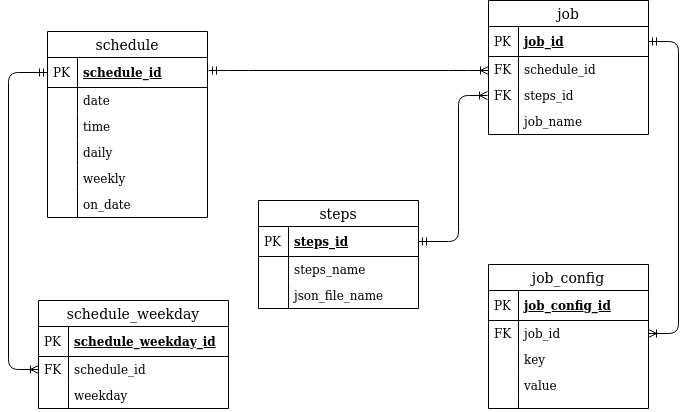

The diagram above was exported from draw.io. Its source (the exported page's mxGraphModel, read from the mxfile embedded in the PNG):
<mxGraphModel dx="1262" dy="655" grid="1" gridSize="10" guides="1" tooltips="1" connect="1" arrows="1" fold="1" page="1" pageScale="1" pageWidth="827" pageHeight="1169" math="0" shadow="0">
  <root>
    <mxCell id="WIyWlLk6GJQsqaUBKTNV-0" />
    <mxCell id="WIyWlLk6GJQsqaUBKTNV-1" parent="WIyWlLk6GJQsqaUBKTNV-0" />
    <mxCell id="u7zLEW4MZgUxcLms_x3K-83" value="" style="edgeStyle=entityRelationEdgeStyle;fontSize=12;html=1;endArrow=ERoneToMany;startArrow=ERmandOne;" parent="WIyWlLk6GJQsqaUBKTNV-1" source="u7zLEW4MZgUxcLms_x3K-27" target="u7zLEW4MZgUxcLms_x3K-74" edge="1">
      <mxGeometry width="100" height="100" relative="1" as="geometry">
        <mxPoint x="719" y="370" as="sourcePoint" />
        <mxPoint x="750" y="270" as="targetPoint" />
      </mxGeometry>
    </mxCell>
    <mxCell id="u7zLEW4MZgUxcLms_x3K-11" value="schedule" style="swimlane;fontStyle=0;childLayout=stackLayout;horizontal=1;startSize=26;horizontalStack=0;resizeParent=1;resizeParentMax=0;resizeLast=0;collapsible=1;marginBottom=0;align=center;fontSize=14;" parent="WIyWlLk6GJQsqaUBKTNV-1" vertex="1">
      <mxGeometry x="99" y="121" width="160" height="186" as="geometry">
        <mxRectangle x="410" y="120" width="90" height="26" as="alternateBounds" />
      </mxGeometry>
    </mxCell>
    <mxCell id="u7zLEW4MZgUxcLms_x3K-12" value="schedule_id" style="shape=partialRectangle;top=0;left=0;right=0;bottom=1;align=left;verticalAlign=middle;fillColor=none;spacingLeft=34;spacingRight=4;overflow=hidden;rotatable=0;points=[[0,0.5],[1,0.5]];portConstraint=eastwest;dropTarget=0;fontStyle=5;fontSize=12;" parent="u7zLEW4MZgUxcLms_x3K-11" vertex="1">
      <mxGeometry y="26" width="160" height="30" as="geometry" />
    </mxCell>
    <mxCell id="u7zLEW4MZgUxcLms_x3K-13" value="PK" style="shape=partialRectangle;top=0;left=0;bottom=0;fillColor=none;align=left;verticalAlign=middle;spacingLeft=4;spacingRight=4;overflow=hidden;rotatable=0;points=[];portConstraint=eastwest;part=1;fontSize=12;" parent="u7zLEW4MZgUxcLms_x3K-12" vertex="1" connectable="0">
      <mxGeometry width="30" height="30" as="geometry" />
    </mxCell>
    <mxCell id="u7zLEW4MZgUxcLms_x3K-16" value="date" style="shape=partialRectangle;top=0;left=0;right=0;bottom=0;align=left;verticalAlign=top;fillColor=none;spacingLeft=34;spacingRight=4;overflow=hidden;rotatable=0;points=[[0,0.5],[1,0.5]];portConstraint=eastwest;dropTarget=0;fontSize=12;" parent="u7zLEW4MZgUxcLms_x3K-11" vertex="1">
      <mxGeometry y="56" width="160" height="26" as="geometry" />
    </mxCell>
    <mxCell id="u7zLEW4MZgUxcLms_x3K-17" value="" style="shape=partialRectangle;top=0;left=0;bottom=0;fillColor=none;align=left;verticalAlign=top;spacingLeft=4;spacingRight=4;overflow=hidden;rotatable=0;points=[];portConstraint=eastwest;part=1;fontSize=12;" parent="u7zLEW4MZgUxcLms_x3K-16" vertex="1" connectable="0">
      <mxGeometry width="30" height="26" as="geometry" />
    </mxCell>
    <mxCell id="u7zLEW4MZgUxcLms_x3K-18" value="time" style="shape=partialRectangle;top=0;left=0;right=0;bottom=0;align=left;verticalAlign=top;fillColor=none;spacingLeft=34;spacingRight=4;overflow=hidden;rotatable=0;points=[[0,0.5],[1,0.5]];portConstraint=eastwest;dropTarget=0;fontSize=12;" parent="u7zLEW4MZgUxcLms_x3K-11" vertex="1">
      <mxGeometry y="82" width="160" height="26" as="geometry" />
    </mxCell>
    <mxCell id="u7zLEW4MZgUxcLms_x3K-19" value="" style="shape=partialRectangle;top=0;left=0;bottom=0;fillColor=none;align=left;verticalAlign=top;spacingLeft=4;spacingRight=4;overflow=hidden;rotatable=0;points=[];portConstraint=eastwest;part=1;fontSize=12;" parent="u7zLEW4MZgUxcLms_x3K-18" vertex="1" connectable="0">
      <mxGeometry width="30" height="26" as="geometry" />
    </mxCell>
    <mxCell id="u7zLEW4MZgUxcLms_x3K-24" value="daily" style="shape=partialRectangle;top=0;left=0;right=0;bottom=0;align=left;verticalAlign=top;fillColor=none;spacingLeft=34;spacingRight=4;overflow=hidden;rotatable=0;points=[[0,0.5],[1,0.5]];portConstraint=eastwest;dropTarget=0;fontSize=12;" parent="u7zLEW4MZgUxcLms_x3K-11" vertex="1">
      <mxGeometry y="108" width="160" height="26" as="geometry" />
    </mxCell>
    <mxCell id="u7zLEW4MZgUxcLms_x3K-25" value="" style="shape=partialRectangle;top=0;left=0;bottom=0;fillColor=none;align=left;verticalAlign=top;spacingLeft=4;spacingRight=4;overflow=hidden;rotatable=0;points=[];portConstraint=eastwest;part=1;fontSize=12;" parent="u7zLEW4MZgUxcLms_x3K-24" vertex="1" connectable="0">
      <mxGeometry width="30" height="26" as="geometry" />
    </mxCell>
    <mxCell id="YweqLLN5TTavvpAIkyfw-64" value="weekly" style="shape=partialRectangle;top=0;left=0;right=0;bottom=0;align=left;verticalAlign=top;fillColor=none;spacingLeft=34;spacingRight=4;overflow=hidden;rotatable=0;points=[[0,0.5],[1,0.5]];portConstraint=eastwest;dropTarget=0;fontSize=12;" vertex="1" parent="u7zLEW4MZgUxcLms_x3K-11">
      <mxGeometry y="134" width="160" height="26" as="geometry" />
    </mxCell>
    <mxCell id="YweqLLN5TTavvpAIkyfw-65" value="" style="shape=partialRectangle;top=0;left=0;bottom=0;fillColor=none;align=left;verticalAlign=top;spacingLeft=4;spacingRight=4;overflow=hidden;rotatable=0;points=[];portConstraint=eastwest;part=1;fontSize=12;" vertex="1" connectable="0" parent="YweqLLN5TTavvpAIkyfw-64">
      <mxGeometry width="30" height="26" as="geometry" />
    </mxCell>
    <mxCell id="YweqLLN5TTavvpAIkyfw-66" value="on_date" style="shape=partialRectangle;top=0;left=0;right=0;bottom=0;align=left;verticalAlign=top;fillColor=none;spacingLeft=34;spacingRight=4;overflow=hidden;rotatable=0;points=[[0,0.5],[1,0.5]];portConstraint=eastwest;dropTarget=0;fontSize=12;" vertex="1" parent="u7zLEW4MZgUxcLms_x3K-11">
      <mxGeometry y="160" width="160" height="26" as="geometry" />
    </mxCell>
    <mxCell id="YweqLLN5TTavvpAIkyfw-67" value="" style="shape=partialRectangle;top=0;left=0;bottom=0;fillColor=none;align=left;verticalAlign=top;spacingLeft=4;spacingRight=4;overflow=hidden;rotatable=0;points=[];portConstraint=eastwest;part=1;fontSize=12;" vertex="1" connectable="0" parent="YweqLLN5TTavvpAIkyfw-66">
      <mxGeometry width="30" height="26" as="geometry" />
    </mxCell>
    <mxCell id="u7zLEW4MZgUxcLms_x3K-40" value="steps" style="swimlane;fontStyle=0;childLayout=stackLayout;horizontal=1;startSize=26;horizontalStack=0;resizeParent=1;resizeParentMax=0;resizeLast=0;collapsible=1;marginBottom=0;align=center;fontSize=14;" parent="WIyWlLk6GJQsqaUBKTNV-1" vertex="1">
      <mxGeometry x="310" y="290" width="160" height="108" as="geometry" />
    </mxCell>
    <mxCell id="u7zLEW4MZgUxcLms_x3K-41" value="steps_id" style="shape=partialRectangle;top=0;left=0;right=0;bottom=1;align=left;verticalAlign=middle;fillColor=none;spacingLeft=34;spacingRight=4;overflow=hidden;rotatable=0;points=[[0,0.5],[1,0.5]];portConstraint=eastwest;dropTarget=0;fontStyle=5;fontSize=12;" parent="u7zLEW4MZgUxcLms_x3K-40" vertex="1">
      <mxGeometry y="26" width="160" height="30" as="geometry" />
    </mxCell>
    <mxCell id="u7zLEW4MZgUxcLms_x3K-42" value="PK" style="shape=partialRectangle;top=0;left=0;bottom=0;fillColor=none;align=left;verticalAlign=middle;spacingLeft=4;spacingRight=4;overflow=hidden;rotatable=0;points=[];portConstraint=eastwest;part=1;fontSize=12;" parent="u7zLEW4MZgUxcLms_x3K-41" vertex="1" connectable="0">
      <mxGeometry width="30" height="30" as="geometry" />
    </mxCell>
    <mxCell id="u7zLEW4MZgUxcLms_x3K-43" value="steps_name" style="shape=partialRectangle;top=0;left=0;right=0;bottom=0;align=left;verticalAlign=top;fillColor=none;spacingLeft=34;spacingRight=4;overflow=hidden;rotatable=0;points=[[0,0.5],[1,0.5]];portConstraint=eastwest;dropTarget=0;fontSize=12;" parent="u7zLEW4MZgUxcLms_x3K-40" vertex="1">
      <mxGeometry y="56" width="160" height="26" as="geometry" />
    </mxCell>
    <mxCell id="u7zLEW4MZgUxcLms_x3K-44" value="" style="shape=partialRectangle;top=0;left=0;bottom=0;fillColor=none;align=left;verticalAlign=top;spacingLeft=4;spacingRight=4;overflow=hidden;rotatable=0;points=[];portConstraint=eastwest;part=1;fontSize=12;" parent="u7zLEW4MZgUxcLms_x3K-43" vertex="1" connectable="0">
      <mxGeometry width="30" height="26" as="geometry" />
    </mxCell>
    <mxCell id="NZwgCwJZxzrfbSMgjG3K-43" value="json_file_name" style="shape=partialRectangle;top=0;left=0;right=0;bottom=0;align=left;verticalAlign=top;fillColor=none;spacingLeft=34;spacingRight=4;overflow=hidden;rotatable=0;points=[[0,0.5],[1,0.5]];portConstraint=eastwest;dropTarget=0;fontSize=12;" parent="u7zLEW4MZgUxcLms_x3K-40" vertex="1">
      <mxGeometry y="82" width="160" height="26" as="geometry" />
    </mxCell>
    <mxCell id="NZwgCwJZxzrfbSMgjG3K-44" value="" style="shape=partialRectangle;top=0;left=0;bottom=0;fillColor=none;align=left;verticalAlign=top;spacingLeft=4;spacingRight=4;overflow=hidden;rotatable=0;points=[];portConstraint=eastwest;part=1;fontSize=12;" parent="NZwgCwJZxzrfbSMgjG3K-43" vertex="1" connectable="0">
      <mxGeometry width="30" height="26" as="geometry" />
    </mxCell>
    <mxCell id="YweqLLN5TTavvpAIkyfw-53" value="schedule_weekday" style="swimlane;fontStyle=0;childLayout=stackLayout;horizontal=1;startSize=26;horizontalStack=0;resizeParent=1;resizeParentMax=0;resizeLast=0;collapsible=1;marginBottom=0;align=center;fontSize=14;" vertex="1" parent="WIyWlLk6GJQsqaUBKTNV-1">
      <mxGeometry x="90" y="390" width="190" height="108" as="geometry">
        <mxRectangle x="410" y="120" width="90" height="26" as="alternateBounds" />
      </mxGeometry>
    </mxCell>
    <mxCell id="YweqLLN5TTavvpAIkyfw-54" value="schedule_weekday_id" style="shape=partialRectangle;top=0;left=0;right=0;bottom=1;align=left;verticalAlign=middle;fillColor=none;spacingLeft=34;spacingRight=4;overflow=hidden;rotatable=0;points=[[0,0.5],[1,0.5]];portConstraint=eastwest;dropTarget=0;fontStyle=5;fontSize=12;" vertex="1" parent="YweqLLN5TTavvpAIkyfw-53">
      <mxGeometry y="26" width="190" height="30" as="geometry" />
    </mxCell>
    <mxCell id="YweqLLN5TTavvpAIkyfw-55" value="PK" style="shape=partialRectangle;top=0;left=0;bottom=0;fillColor=none;align=left;verticalAlign=middle;spacingLeft=4;spacingRight=4;overflow=hidden;rotatable=0;points=[];portConstraint=eastwest;part=1;fontSize=12;" vertex="1" connectable="0" parent="YweqLLN5TTavvpAIkyfw-54">
      <mxGeometry width="30" height="30" as="geometry" />
    </mxCell>
    <mxCell id="YweqLLN5TTavvpAIkyfw-56" value="schedule_id" style="shape=partialRectangle;top=0;left=0;right=0;bottom=0;align=left;verticalAlign=top;fillColor=none;spacingLeft=34;spacingRight=4;overflow=hidden;rotatable=0;points=[[0,0.5],[1,0.5]];portConstraint=eastwest;dropTarget=0;fontSize=12;" vertex="1" parent="YweqLLN5TTavvpAIkyfw-53">
      <mxGeometry y="56" width="190" height="26" as="geometry" />
    </mxCell>
    <mxCell id="YweqLLN5TTavvpAIkyfw-57" value="FK" style="shape=partialRectangle;top=0;left=0;bottom=0;fillColor=none;align=left;verticalAlign=top;spacingLeft=4;spacingRight=4;overflow=hidden;rotatable=0;points=[];portConstraint=eastwest;part=1;fontSize=12;" vertex="1" connectable="0" parent="YweqLLN5TTavvpAIkyfw-56">
      <mxGeometry width="30" height="26" as="geometry" />
    </mxCell>
    <mxCell id="YweqLLN5TTavvpAIkyfw-58" value="weekday" style="shape=partialRectangle;top=0;left=0;right=0;bottom=0;align=left;verticalAlign=top;fillColor=none;spacingLeft=34;spacingRight=4;overflow=hidden;rotatable=0;points=[[0,0.5],[1,0.5]];portConstraint=eastwest;dropTarget=0;fontSize=12;" vertex="1" parent="YweqLLN5TTavvpAIkyfw-53">
      <mxGeometry y="82" width="190" height="26" as="geometry" />
    </mxCell>
    <mxCell id="YweqLLN5TTavvpAIkyfw-59" value="" style="shape=partialRectangle;top=0;left=0;bottom=0;fillColor=none;align=left;verticalAlign=top;spacingLeft=4;spacingRight=4;overflow=hidden;rotatable=0;points=[];portConstraint=eastwest;part=1;fontSize=12;" vertex="1" connectable="0" parent="YweqLLN5TTavvpAIkyfw-58">
      <mxGeometry width="30" height="26" as="geometry" />
    </mxCell>
    <mxCell id="YweqLLN5TTavvpAIkyfw-70" value="" style="edgeStyle=entityRelationEdgeStyle;fontSize=12;html=1;endArrow=ERoneToMany;startArrow=ERmandOne;" edge="1" parent="WIyWlLk6GJQsqaUBKTNV-1">
      <mxGeometry width="100" height="100" relative="1" as="geometry">
        <mxPoint x="260" y="160" as="sourcePoint" />
        <mxPoint x="540" y="160" as="targetPoint" />
      </mxGeometry>
    </mxCell>
    <mxCell id="u7zLEW4MZgUxcLms_x3K-71" value="job_config" style="swimlane;fontStyle=0;childLayout=stackLayout;horizontal=1;startSize=26;horizontalStack=0;resizeParent=1;resizeParentMax=0;resizeLast=0;collapsible=1;marginBottom=0;align=center;fontSize=14;" parent="WIyWlLk6GJQsqaUBKTNV-1" vertex="1">
      <mxGeometry x="540" y="354" width="160" height="144" as="geometry">
        <mxRectangle x="539" y="281" width="100" height="26" as="alternateBounds" />
      </mxGeometry>
    </mxCell>
    <mxCell id="u7zLEW4MZgUxcLms_x3K-72" value="job_config_id" style="shape=partialRectangle;top=0;left=0;right=0;bottom=1;align=left;verticalAlign=middle;fillColor=none;spacingLeft=34;spacingRight=4;overflow=hidden;rotatable=0;points=[[0,0.5],[1,0.5]];portConstraint=eastwest;dropTarget=0;fontStyle=5;fontSize=12;" parent="u7zLEW4MZgUxcLms_x3K-71" vertex="1">
      <mxGeometry y="26" width="160" height="30" as="geometry" />
    </mxCell>
    <mxCell id="u7zLEW4MZgUxcLms_x3K-73" value="PK" style="shape=partialRectangle;top=0;left=0;bottom=0;fillColor=none;align=left;verticalAlign=middle;spacingLeft=4;spacingRight=4;overflow=hidden;rotatable=0;points=[];portConstraint=eastwest;part=1;fontSize=12;" parent="u7zLEW4MZgUxcLms_x3K-72" vertex="1" connectable="0">
      <mxGeometry width="30" height="30" as="geometry" />
    </mxCell>
    <mxCell id="u7zLEW4MZgUxcLms_x3K-74" value="job_id" style="shape=partialRectangle;top=0;left=0;right=0;bottom=0;align=left;verticalAlign=top;fillColor=none;spacingLeft=34;spacingRight=4;overflow=hidden;rotatable=0;points=[[0,0.5],[1,0.5]];portConstraint=eastwest;dropTarget=0;fontSize=12;" parent="u7zLEW4MZgUxcLms_x3K-71" vertex="1">
      <mxGeometry y="56" width="160" height="26" as="geometry" />
    </mxCell>
    <mxCell id="u7zLEW4MZgUxcLms_x3K-75" value="FK" style="shape=partialRectangle;top=0;left=0;bottom=0;fillColor=none;align=left;verticalAlign=top;spacingLeft=4;spacingRight=4;overflow=hidden;rotatable=0;points=[];portConstraint=eastwest;part=1;fontSize=12;" parent="u7zLEW4MZgUxcLms_x3K-74" vertex="1" connectable="0">
      <mxGeometry width="30" height="26" as="geometry" />
    </mxCell>
    <mxCell id="u7zLEW4MZgUxcLms_x3K-76" value="key" style="shape=partialRectangle;top=0;left=0;right=0;bottom=0;align=left;verticalAlign=top;fillColor=none;spacingLeft=34;spacingRight=4;overflow=hidden;rotatable=0;points=[[0,0.5],[1,0.5]];portConstraint=eastwest;dropTarget=0;fontSize=12;" parent="u7zLEW4MZgUxcLms_x3K-71" vertex="1">
      <mxGeometry y="82" width="160" height="26" as="geometry" />
    </mxCell>
    <mxCell id="u7zLEW4MZgUxcLms_x3K-77" value="" style="shape=partialRectangle;top=0;left=0;bottom=0;fillColor=none;align=left;verticalAlign=top;spacingLeft=4;spacingRight=4;overflow=hidden;rotatable=0;points=[];portConstraint=eastwest;part=1;fontSize=12;" parent="u7zLEW4MZgUxcLms_x3K-76" vertex="1" connectable="0">
      <mxGeometry width="30" height="26" as="geometry" />
    </mxCell>
    <mxCell id="u7zLEW4MZgUxcLms_x3K-78" value="value" style="shape=partialRectangle;top=0;left=0;right=0;bottom=0;align=left;verticalAlign=top;fillColor=none;spacingLeft=34;spacingRight=4;overflow=hidden;rotatable=0;points=[[0,0.5],[1,0.5]];portConstraint=eastwest;dropTarget=0;fontSize=12;" parent="u7zLEW4MZgUxcLms_x3K-71" vertex="1">
      <mxGeometry y="108" width="160" height="26" as="geometry" />
    </mxCell>
    <mxCell id="u7zLEW4MZgUxcLms_x3K-79" value="" style="shape=partialRectangle;top=0;left=0;bottom=0;fillColor=none;align=left;verticalAlign=top;spacingLeft=4;spacingRight=4;overflow=hidden;rotatable=0;points=[];portConstraint=eastwest;part=1;fontSize=12;" parent="u7zLEW4MZgUxcLms_x3K-78" vertex="1" connectable="0">
      <mxGeometry width="30" height="26" as="geometry" />
    </mxCell>
    <mxCell id="u7zLEW4MZgUxcLms_x3K-80" value="" style="shape=partialRectangle;top=0;left=0;right=0;bottom=0;align=left;verticalAlign=top;fillColor=none;spacingLeft=34;spacingRight=4;overflow=hidden;rotatable=0;points=[[0,0.5],[1,0.5]];portConstraint=eastwest;dropTarget=0;fontSize=12;" parent="u7zLEW4MZgUxcLms_x3K-71" vertex="1">
      <mxGeometry y="134" width="160" height="10" as="geometry" />
    </mxCell>
    <mxCell id="u7zLEW4MZgUxcLms_x3K-81" value="" style="shape=partialRectangle;top=0;left=0;bottom=0;fillColor=none;align=left;verticalAlign=top;spacingLeft=4;spacingRight=4;overflow=hidden;rotatable=0;points=[];portConstraint=eastwest;part=1;fontSize=12;" parent="u7zLEW4MZgUxcLms_x3K-80" vertex="1" connectable="0">
      <mxGeometry width="30" height="10" as="geometry" />
    </mxCell>
    <mxCell id="u7zLEW4MZgUxcLms_x3K-26" value="job" style="swimlane;fontStyle=0;childLayout=stackLayout;horizontal=1;startSize=26;horizontalStack=0;resizeParent=1;resizeParentMax=0;resizeLast=0;collapsible=1;marginBottom=0;align=center;fontSize=14;" parent="WIyWlLk6GJQsqaUBKTNV-1" vertex="1">
      <mxGeometry x="540" y="90" width="160" height="134" as="geometry">
        <mxRectangle x="410" y="120" width="90" height="26" as="alternateBounds" />
      </mxGeometry>
    </mxCell>
    <mxCell id="u7zLEW4MZgUxcLms_x3K-27" value="job_id" style="shape=partialRectangle;top=0;left=0;right=0;bottom=1;align=left;verticalAlign=middle;fillColor=none;spacingLeft=34;spacingRight=4;overflow=hidden;rotatable=0;points=[[0,0.5],[1,0.5]];portConstraint=eastwest;dropTarget=0;fontStyle=5;fontSize=12;" parent="u7zLEW4MZgUxcLms_x3K-26" vertex="1">
      <mxGeometry y="26" width="160" height="30" as="geometry" />
    </mxCell>
    <mxCell id="u7zLEW4MZgUxcLms_x3K-28" value="PK" style="shape=partialRectangle;top=0;left=0;bottom=0;fillColor=none;align=left;verticalAlign=middle;spacingLeft=4;spacingRight=4;overflow=hidden;rotatable=0;points=[];portConstraint=eastwest;part=1;fontSize=12;" parent="u7zLEW4MZgUxcLms_x3K-27" vertex="1" connectable="0">
      <mxGeometry width="30" height="30" as="geometry" />
    </mxCell>
    <mxCell id="u7zLEW4MZgUxcLms_x3K-29" value="schedule_id" style="shape=partialRectangle;top=0;left=0;right=0;bottom=0;align=left;verticalAlign=top;fillColor=none;spacingLeft=34;spacingRight=4;overflow=hidden;rotatable=0;points=[[0,0.5],[1,0.5]];portConstraint=eastwest;dropTarget=0;fontSize=12;" parent="u7zLEW4MZgUxcLms_x3K-26" vertex="1">
      <mxGeometry y="56" width="160" height="26" as="geometry" />
    </mxCell>
    <mxCell id="u7zLEW4MZgUxcLms_x3K-30" value="FK" style="shape=partialRectangle;top=0;left=0;bottom=0;fillColor=none;align=left;verticalAlign=top;spacingLeft=4;spacingRight=4;overflow=hidden;rotatable=0;points=[];portConstraint=eastwest;part=1;fontSize=12;" parent="u7zLEW4MZgUxcLms_x3K-29" vertex="1" connectable="0">
      <mxGeometry width="30" height="26" as="geometry" />
    </mxCell>
    <mxCell id="YweqLLN5TTavvpAIkyfw-51" value="steps_id" style="shape=partialRectangle;top=0;left=0;right=0;bottom=0;align=left;verticalAlign=top;fillColor=none;spacingLeft=34;spacingRight=4;overflow=hidden;rotatable=0;points=[[0,0.5],[1,0.5]];portConstraint=eastwest;dropTarget=0;fontSize=12;" vertex="1" parent="u7zLEW4MZgUxcLms_x3K-26">
      <mxGeometry y="82" width="160" height="26" as="geometry" />
    </mxCell>
    <mxCell id="YweqLLN5TTavvpAIkyfw-52" value="FK" style="shape=partialRectangle;top=0;left=0;bottom=0;fillColor=none;align=left;verticalAlign=top;spacingLeft=4;spacingRight=4;overflow=hidden;rotatable=0;points=[];portConstraint=eastwest;part=1;fontSize=12;" vertex="1" connectable="0" parent="YweqLLN5TTavvpAIkyfw-51">
      <mxGeometry width="30" height="26" as="geometry" />
    </mxCell>
    <mxCell id="YweqLLN5TTavvpAIkyfw-68" value="job_name" style="shape=partialRectangle;top=0;left=0;right=0;bottom=0;align=left;verticalAlign=top;fillColor=none;spacingLeft=34;spacingRight=4;overflow=hidden;rotatable=0;points=[[0,0.5],[1,0.5]];portConstraint=eastwest;dropTarget=0;fontSize=12;" vertex="1" parent="u7zLEW4MZgUxcLms_x3K-26">
      <mxGeometry y="108" width="160" height="26" as="geometry" />
    </mxCell>
    <mxCell id="YweqLLN5TTavvpAIkyfw-69" value="" style="shape=partialRectangle;top=0;left=0;bottom=0;fillColor=none;align=left;verticalAlign=top;spacingLeft=4;spacingRight=4;overflow=hidden;rotatable=0;points=[];portConstraint=eastwest;part=1;fontSize=12;" vertex="1" connectable="0" parent="YweqLLN5TTavvpAIkyfw-68">
      <mxGeometry width="30" height="26" as="geometry" />
    </mxCell>
    <mxCell id="YweqLLN5TTavvpAIkyfw-73" value="" style="edgeStyle=orthogonalEdgeStyle;fontSize=12;html=1;endArrow=ERoneToMany;startArrow=ERmandOne;entryX=0;entryY=0.5;entryDx=0;entryDy=0;exitX=0;exitY=0.5;exitDx=0;exitDy=0;" edge="1" parent="WIyWlLk6GJQsqaUBKTNV-1" source="u7zLEW4MZgUxcLms_x3K-12" target="YweqLLN5TTavvpAIkyfw-56">
      <mxGeometry width="100" height="100" relative="1" as="geometry">
        <mxPoint x="30" y="160" as="sourcePoint" />
        <mxPoint x="150" y="354" as="targetPoint" />
        <Array as="points">
          <mxPoint x="60" y="162" />
          <mxPoint x="60" y="459" />
        </Array>
      </mxGeometry>
    </mxCell>
    <mxCell id="YweqLLN5TTavvpAIkyfw-74" value="" style="edgeStyle=orthogonalEdgeStyle;fontSize=12;html=1;endArrow=ERoneToMany;startArrow=ERmandOne;exitX=1;exitY=0.5;exitDx=0;exitDy=0;" edge="1" parent="WIyWlLk6GJQsqaUBKTNV-1" source="u7zLEW4MZgUxcLms_x3K-41">
      <mxGeometry width="100" height="100" relative="1" as="geometry">
        <mxPoint x="380" y="240" as="sourcePoint" />
        <mxPoint x="539" y="185" as="targetPoint" />
        <Array as="points">
          <mxPoint x="510" y="331" />
          <mxPoint x="510" y="185" />
        </Array>
      </mxGeometry>
    </mxCell>
  </root>
</mxGraphModel>